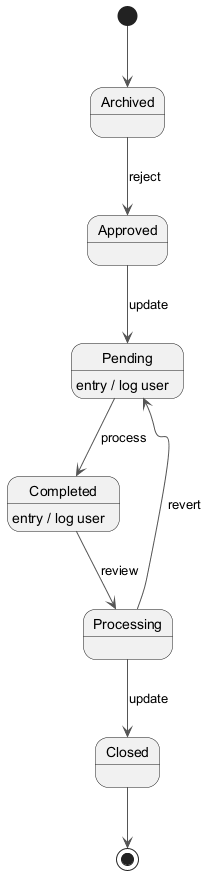

The diagram above was rendered by PlantUML. Its source (embedded in the PNG):
@startuml
skinparam backgroundColor #FFFFFF
skinparam classBackgroundColor #F1F8E9
skinparam classBorderColor #33691E
skinparam ArrowColor #555555
[*] --> Archived
Archived --> Approved : reject
Approved --> Pending : update
Pending --> Completed : process
Pending : entry / log user
Completed --> Processing : review
Completed : entry / log user
Processing --> Closed : update
Processing --> Pending : revert
Closed --> [*]
@enduml